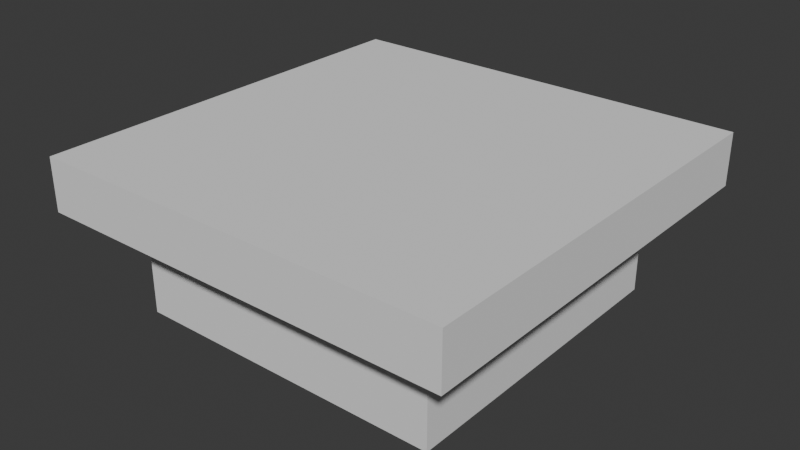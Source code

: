 # Source: rumba_1.blend  (saved by Blender 5.2.45; exported with 4.5.12 LTS)
import bpy
from mathutils import Matrix  # noqa: F401  (used for matrix-valued properties, if any)

bpy.ops.wm.read_factory_settings(use_empty=True)
scene = bpy.context.scene
scene.name = 'Scene'

# ---- collections
col_collection = bpy.data.collections.new('Collection'); scene.collection.children.link(col_collection)

# ---- world
world_world = bpy.data.worlds.new('World'); scene.world = world_world
world_world.use_nodes = True; world_world.node_tree.nodes.clear()
_N = world_world.node_tree.nodes; _L = world_world.node_tree.links
n0 = _N.new('ShaderNodeOutputWorld'); n0.name = 'World Output'; n0.location = (200, 100)
n1 = _N.new('ShaderNodeBackground'); n1.name = 'Background'; n1.location = (-200, 100)
n1.inputs[0].default_value = (0.05088, 0.05088, 0.05088, 1.0)
_L.new(n1.outputs[0], n0.inputs[0])
n0.is_active_output = True
world_world.color = (0.05088, 0.05088, 0.05088)
world_world.sun_shadow_jitter_overblur = 0.0

# ---- meshes
me_plane_001 = bpy.data.meshes.new('Plane.001')
me_plane_001.from_pydata([(-0.75, -0.75, 0.0), (0.75, -0.75, 0.0), (-0.75, 0.75, 0.0), (0.75, 0.75, 0.0), (-1.0, 1.0, 0.5), (-1.0, -1.0, 0.5), (1.0, -1.0, 0.5), (1.0, 1.0, 0.5), (-1.0, 1.0, 0.0), (-1.0, -1.0, 0.0), (1.0, -1.0, 0.0), (1.0, 1.0, 0.0), (-0.75, 0.75, -1.0), (-0.75, -0.75, -1.0), (0.75, -0.75, -1.0), (0.75, 0.75, -1.0)], [], [(3, 1, 14, 15), (5, 6, 7, 4), (11, 8, 4, 7), (9, 10, 6, 5), (10, 11, 7, 6), (8, 9, 5, 4), (2, 0, 9, 8), (0, 1, 10, 9), (1, 3, 11, 10), (3, 2, 8, 11), (13, 12, 15, 14), (0, 2, 12, 13), (2, 3, 15, 12), (1, 0, 13, 14)])
_uv = me_plane_001.uv_layers.new(name='UVMap')
_uv.uv.foreach_set('vector', [0.875, 0.875, 0.875, 0.125, 0.875, 0.125, 0.875, 0.875, 0.0, 0.0, 1.0, 0.0, 1.0, 1.0, 0.0, 1.0, 1.0, 1.0, 0.0, 1.0, 0.0, 1.0, 1.0, 1.0, 0.0, 0.0, 1.0, 0.0, 1.0, 0.0, 0.0, 0.0, 1.0, 0.0, 1.0, 1.0, 1.0, 1.0, 1.0, 0.0, 0.0, 1.0, 0.0, 0.0, 0.0, 0.0, 0.0, 1.0, 0.125, 0.875, 0.125, 0.125, 0.0, 0.0, 0.0, 1.0, 0.125, 0.125, 0.875, 0.125, 1.0, 0.0, 0.0, 0.0, 0.875, 0.125, 0.875, 0.875, 1.0, 1.0, 1.0, 0.0, 0.875, 0.875, 0.125, 0.875, 0.0, 1.0, 1.0, 1.0, 0.125, 0.125, 0.125, 0.875, 0.875, 0.875, 0.875, 0.125, 0.125, 0.125, 0.125, 0.875, 0.125, 0.875, 0.125, 0.125, 0.125, 0.875, 0.875, 0.875, 0.875, 0.875, 0.125, 0.875, 0.875, 0.125, 0.125, 0.125, 0.125, 0.125, 0.875, 0.125])
me_plane_001.update()

# ---- objects
ob_plane = bpy.data.objects.new('Plane', me_plane_001)

# ---- transforms, parenting, visibility, modifiers, constraints
ob_plane.location = (0.0, 0.0, 0.0)
ob_plane.scale = (2.0, 2.0, 1.0)

# ---- collection membership
col_collection.objects.link(ob_plane)

# ---- scene / render settings (as saved in the file)
scene.frame_start = 1; scene.frame_end = 250; scene.frame_set(1)
scene.render.engine = 'BLENDER_EEVEE_NEXT'
scene.render.bake_bias = 0.0
scene.render.bake_samples = 0
scene.render.compositor_device = 'GPU'
scene.eevee.use_volume_custom_range = False
scene.eevee.fast_gi_thickness_near = 0.1
scene.eevee.fast_gi_thickness_far = 0.0
scene.eevee.ray_tracing_options.screen_trace_thickness = 0.1
bpy.context.view_layer.update()

# ---- added for rendering (the .blend has no active camera and no usable light): camera, sun
cam_auto = bpy.data.cameras.new('AutoCamera')
cam_auto.lens = 50.0
cam_auto.sensor_width = 36.0
cam_auto.clip_end = 1000.0
ob_auto_camera = bpy.data.objects.new('AutoCamera', cam_auto)
scene.collection.objects.link(ob_auto_camera)
ob_auto_camera.location = (5.41474, -6.49769, 4.08179)
ob_auto_camera.rotation_euler = (1.09748, -7.21219e-08, 0.694738)
scene.camera = ob_auto_camera
light_auto_sun = bpy.data.lights.new('AutoSun', 'SUN')
light_auto_sun.energy = 3.0
light_auto_sun.angle = 0.0523599
ob_auto_sun = bpy.data.objects.new('AutoSun', light_auto_sun)
scene.collection.objects.link(ob_auto_sun)
ob_auto_sun.rotation_euler = (0.872665, 0.174533, 0.523599)
bpy.context.view_layer.update()
